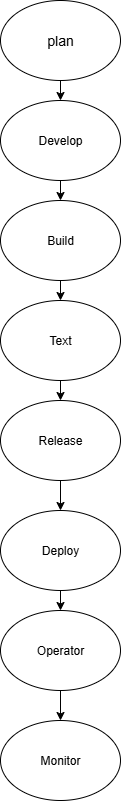

The diagram above was exported from draw.io. Its source (the exported page's mxGraphModel, read from the mxfile embedded in the PNG):
<mxGraphModel dx="1246" dy="676" grid="1" gridSize="10" guides="1" tooltips="1" connect="1" arrows="1" fold="1" page="1" pageScale="1" pageWidth="850" pageHeight="1100" math="0" shadow="0">
  <root>
    <mxCell id="0" />
    <mxCell id="1" parent="0" />
    <mxCell id="cuaFBd_J8fHBSTcifBh2-15" value="Develop" style="ellipse;whiteSpace=wrap;html=1;" vertex="1" parent="1">
      <mxGeometry x="250" y="170" width="120" height="80" as="geometry" />
    </mxCell>
    <mxCell id="cuaFBd_J8fHBSTcifBh2-16" style="edgeStyle=orthogonalEdgeStyle;rounded=0;orthogonalLoop=1;jettySize=auto;html=1;exitX=0.5;exitY=1;exitDx=0;exitDy=0;entryX=0.5;entryY=0;entryDx=0;entryDy=0;" edge="1" parent="1" source="cuaFBd_J8fHBSTcifBh2-17" target="cuaFBd_J8fHBSTcifBh2-18">
      <mxGeometry relative="1" as="geometry">
        <mxPoint x="310" y="360" as="targetPoint" />
        <Array as="points" />
      </mxGeometry>
    </mxCell>
    <mxCell id="cuaFBd_J8fHBSTcifBh2-17" value="Build" style="ellipse;whiteSpace=wrap;html=1;" vertex="1" parent="1">
      <mxGeometry x="250" y="270" width="120" height="80" as="geometry" />
    </mxCell>
    <mxCell id="cuaFBd_J8fHBSTcifBh2-18" value="Text" style="ellipse;whiteSpace=wrap;html=1;" vertex="1" parent="1">
      <mxGeometry x="250" y="370" width="120" height="80" as="geometry" />
    </mxCell>
    <mxCell id="cuaFBd_J8fHBSTcifBh2-19" value="Release" style="ellipse;whiteSpace=wrap;html=1;" vertex="1" parent="1">
      <mxGeometry x="250" y="470" width="120" height="80" as="geometry" />
    </mxCell>
    <mxCell id="cuaFBd_J8fHBSTcifBh2-20" value="Deploy" style="ellipse;whiteSpace=wrap;html=1;" vertex="1" parent="1">
      <mxGeometry x="250" y="580" width="120" height="80" as="geometry" />
    </mxCell>
    <mxCell id="cuaFBd_J8fHBSTcifBh2-21" value="Operator" style="ellipse;whiteSpace=wrap;html=1;" vertex="1" parent="1">
      <mxGeometry x="250" y="680" width="120" height="80" as="geometry" />
    </mxCell>
    <mxCell id="cuaFBd_J8fHBSTcifBh2-22" value="Monitor" style="ellipse;whiteSpace=wrap;html=1;" vertex="1" parent="1">
      <mxGeometry x="250" y="790" width="120" height="80" as="geometry" />
    </mxCell>
    <mxCell id="cuaFBd_J8fHBSTcifBh2-23" value="" style="endArrow=classic;html=1;rounded=0;exitX=0.5;exitY=1;exitDx=0;exitDy=0;entryX=0.5;entryY=0;entryDx=0;entryDy=0;" edge="1" parent="1" source="cuaFBd_J8fHBSTcifBh2-15" target="cuaFBd_J8fHBSTcifBh2-17">
      <mxGeometry width="50" height="50" relative="1" as="geometry">
        <mxPoint x="350" y="260" as="sourcePoint" />
        <mxPoint x="315" y="270" as="targetPoint" />
        <Array as="points" />
      </mxGeometry>
    </mxCell>
    <mxCell id="cuaFBd_J8fHBSTcifBh2-24" value="" style="endArrow=classic;html=1;rounded=0;exitX=0.5;exitY=1;exitDx=0;exitDy=0;entryX=0.5;entryY=0;entryDx=0;entryDy=0;" edge="1" parent="1" source="cuaFBd_J8fHBSTcifBh2-19" target="cuaFBd_J8fHBSTcifBh2-20">
      <mxGeometry width="50" height="50" relative="1" as="geometry">
        <mxPoint x="360" y="600" as="sourcePoint" />
        <mxPoint x="410" y="550" as="targetPoint" />
      </mxGeometry>
    </mxCell>
    <mxCell id="cuaFBd_J8fHBSTcifBh2-25" value="" style="endArrow=classic;html=1;rounded=0;exitX=0.5;exitY=1;exitDx=0;exitDy=0;entryX=0.5;entryY=0;entryDx=0;entryDy=0;" edge="1" parent="1" source="cuaFBd_J8fHBSTcifBh2-20" target="cuaFBd_J8fHBSTcifBh2-21">
      <mxGeometry width="50" height="50" relative="1" as="geometry">
        <mxPoint x="360" y="730" as="sourcePoint" />
        <mxPoint x="410" y="680" as="targetPoint" />
      </mxGeometry>
    </mxCell>
    <mxCell id="cuaFBd_J8fHBSTcifBh2-26" value="" style="endArrow=classic;html=1;rounded=0;exitX=0.5;exitY=1;exitDx=0;exitDy=0;entryX=0.5;entryY=0;entryDx=0;entryDy=0;" edge="1" parent="1" source="cuaFBd_J8fHBSTcifBh2-21" target="cuaFBd_J8fHBSTcifBh2-22">
      <mxGeometry width="50" height="50" relative="1" as="geometry">
        <mxPoint x="360" y="730" as="sourcePoint" />
        <mxPoint x="410" y="680" as="targetPoint" />
      </mxGeometry>
    </mxCell>
    <mxCell id="cuaFBd_J8fHBSTcifBh2-27" value="" style="endArrow=classic;html=1;rounded=0;exitX=0.5;exitY=1;exitDx=0;exitDy=0;entryX=0.5;entryY=0;entryDx=0;entryDy=0;" edge="1" parent="1" target="cuaFBd_J8fHBSTcifBh2-15">
      <mxGeometry width="50" height="50" relative="1" as="geometry">
        <mxPoint x="310" y="150" as="sourcePoint" />
        <mxPoint x="410" y="220" as="targetPoint" />
      </mxGeometry>
    </mxCell>
    <mxCell id="cuaFBd_J8fHBSTcifBh2-28" value="" style="endArrow=classic;html=1;rounded=0;exitX=0.5;exitY=1;exitDx=0;exitDy=0;" edge="1" parent="1" source="cuaFBd_J8fHBSTcifBh2-18" target="cuaFBd_J8fHBSTcifBh2-19">
      <mxGeometry width="50" height="50" relative="1" as="geometry">
        <mxPoint x="360" y="680" as="sourcePoint" />
        <mxPoint x="410" y="630" as="targetPoint" />
      </mxGeometry>
    </mxCell>
    <mxCell id="cuaFBd_J8fHBSTcifBh2-29" value="&lt;font style=&quot;font-size: 14px;&quot;&gt;plan&lt;/font&gt;" style="ellipse;whiteSpace=wrap;html=1;" vertex="1" parent="1">
      <mxGeometry x="250" y="70" width="120" height="80" as="geometry" />
    </mxCell>
  </root>
</mxGraphModel>